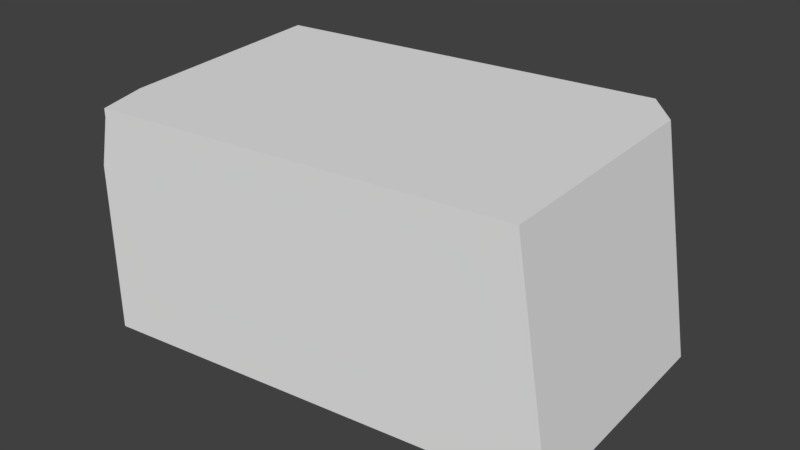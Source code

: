 # Source: brickstone02.blend  (saved by Blender 2.79.0; exported with 4.5.12 LTS)
import bpy
from mathutils import Matrix  # noqa: F401  (used for matrix-valued properties, if any)

bpy.ops.wm.read_factory_settings(use_empty=True)
scene = bpy.context.scene
scene.name = 'Scene'

# ---- collections
col_collection_1 = bpy.data.collections.new('Collection 1'); scene.collection.children.link(col_collection_1)

# ---- world
world_world = bpy.data.worlds.new('World'); scene.world = world_world
world_world.color = (0.05088, 0.05088, 0.05088)
world_world.use_sun_shadow = False
world_world.sun_shadow_jitter_overblur = 0.0
world_world.cycles.sampling_method = 'MANUAL'

# ---- meshes
me_cube_016 = bpy.data.meshes.new('Cube.016')
me_cube_016.from_pydata([(-1.235, 0.8131, -0.7326), (-1.235, 0.8131, 0.4792), (1.277, 0.8761, -0.7326), (1.085, 0.8544, 0.4792), (-1.063, -0.705, -0.7326), (1.342, -0.4325, -0.7326), (1.15, -0.4543, 0.4792), (0.9004, 1.055, -0.7326), (0.9004, 1.055, 0.4792), (1.072, -0.463, -0.7326), (1.072, -0.463, 0.4792), (-1.008, -0.6989, 0.4334), (-1.063, -0.705, 0.1742), (-1.094, -0.4232, 0.4334), (-1.008, -0.6989, 0.4792), (-1.094, -0.4232, 0.4792)], [], [(7, 8, 3, 2), (2, 3, 6, 5), (9, 10, 14, 11, 12, 4), (4, 12, 13, 15, 1, 0), (7, 9, 4, 0), (10, 8, 1, 15, 14), (6, 3, 8, 10), (2, 5, 9, 7), (5, 6, 10, 9), (0, 1, 8, 7), (13, 11, 14, 15), (11, 13, 12)])
me_cube_016.use_remesh_preserve_volume = False
me_cube_016.use_remesh_preserve_attributes = False
me_cube_016.use_mirror_vertex_groups = False
me_cube_016.update()

# ---- objects
ob_cube_010 = bpy.data.objects.new('Cube.010', me_cube_016)

# ---- transforms, parenting, visibility, modifiers, constraints
ob_cube_010.location = (0.0, 0.0, 0.0)
ob_cube_010.lineart.crease_threshold = 0.0

# ---- collection membership
col_collection_1.objects.link(ob_cube_010)

# ---- scene / render settings (as saved in the file)
scene.frame_start = 1; scene.frame_end = 250; scene.frame_set(1)
scene.render.engine = 'BLENDER_EEVEE_NEXT'
scene.render.resolution_percentage = 50
scene.render.dither_intensity = 0.0
scene.cycles.use_denoising = False
scene.cycles.samples = 128
scene.cycles.sampling_pattern = 'TABULATED_SOBOL'
scene.cycles.use_adaptive_sampling = False
scene.cycles.use_light_tree = False
scene.cycles.blur_glossy = 0.0
scene.cycles.sample_clamp_indirect = 0.0
scene.view_settings.view_transform = 'Standard'
bpy.context.view_layer.update()

# ---- added for rendering (the .blend has no active camera and no usable light): camera, sun
cam_auto = bpy.data.cameras.new('AutoCamera')
cam_auto.lens = 50.0
cam_auto.sensor_width = 36.0
cam_auto.clip_end = 1000.0
ob_auto_camera = bpy.data.objects.new('AutoCamera', cam_auto)
scene.collection.objects.link(ob_auto_camera)
ob_auto_camera.location = (3.1504, -3.5412, 2.35081)
ob_auto_camera.rotation_euler = (1.09748, -7.21219e-08, 0.694738)
scene.camera = ob_auto_camera
light_auto_sun = bpy.data.lights.new('AutoSun', 'SUN')
light_auto_sun.energy = 3.0
light_auto_sun.angle = 0.0523599
ob_auto_sun = bpy.data.objects.new('AutoSun', light_auto_sun)
scene.collection.objects.link(ob_auto_sun)
ob_auto_sun.rotation_euler = (0.872665, 0.174533, 0.523599)
bpy.context.view_layer.update()

